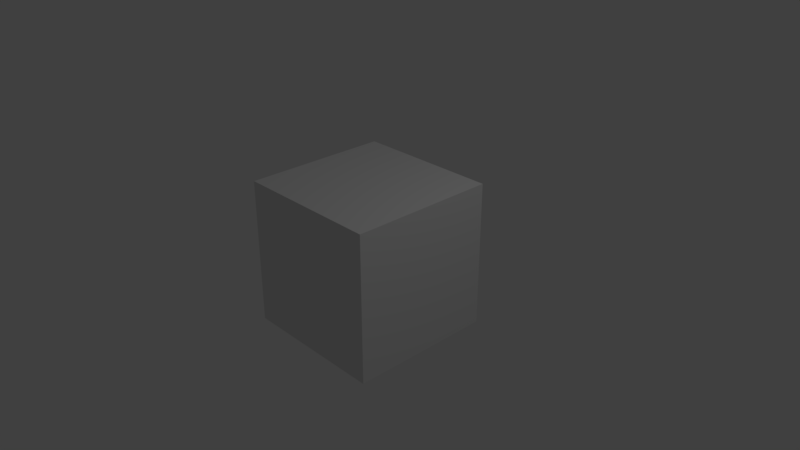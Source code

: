 # Source: Train.blend  (saved by Blender 2.79.0; exported with 4.5.12 LTS)
import bpy
from mathutils import Matrix  # noqa: F401  (used for matrix-valued properties, if any)

bpy.ops.wm.read_factory_settings(use_empty=True)
scene = bpy.context.scene
scene.name = 'Scene'

# ---- collections
col_collection_1 = bpy.data.collections.new('Collection 1'); scene.collection.children.link(col_collection_1)

# ---- materials (node trees are filled in below, after node groups)
mat_material = bpy.data.materials.new('Material')
mat_material.alpha_threshold = 0.0
mat_material.use_transparent_shadow = False
mat_material.roughness = 0.5
mat_material.line_color = (0.0, 0.0, 0.0, 1.0)

# ---- material node trees

# ---- world
world_world = bpy.data.worlds.new('World'); scene.world = world_world
world_world.color = (0.05088, 0.05088, 0.05088)
world_world.use_sun_shadow = False
world_world.sun_shadow_jitter_overblur = 0.0
world_world.cycles.sampling_method = 'MANUAL'

# ---- cameras
cam_camera = bpy.data.cameras.new('Camera')
cam_camera.clip_end = 100.0
cam_camera.lens = 35.0
cam_camera.sensor_width = 32.0
cam_camera.sensor_height = 18.0
cam_camera.ortho_scale = 7.314
cam_camera.dof.focus_distance = 0.0
cam_camera.dof.aperture_fstop = 128.0

# ---- lights
light_lamp = bpy.data.lights.new('Lamp', 'POINT')
light_lamp.transmission_factor = 0.0
light_lamp.cutoff_distance = 30.0
light_lamp.energy = 100.0
light_lamp.shadow_buffer_clip_start = 1.001
light_lamp.shadow_soft_size = 0.1
light_lamp.shadow_maximum_resolution = 0.006
light_lamp.use_absolute_resolution = True

# ---- meshes
me_cube = bpy.data.meshes.new('Cube')
me_cube.from_pydata([(1.0, 1.0, -1.0), (1.0, -1.0, -1.0), (-1.0, -1.0, -1.0), (-1.0, 1.0, -1.0), (1.0, 1.0, 1.0), (1.0, -1.0, 1.0), (-1.0, -1.0, 1.0), (-1.0, 1.0, 1.0)], [], [(0, 1, 2, 3), (4, 7, 6, 5), (0, 4, 5, 1), (1, 5, 6, 2), (2, 6, 7, 3), (4, 0, 3, 7)])
me_cube.materials.append(mat_material)
me_cube.use_remesh_preserve_volume = False
me_cube.use_remesh_preserve_attributes = False
me_cube.use_mirror_vertex_groups = False
me_cube.update()

# ---- objects
ob_cube = bpy.data.objects.new('Cube', me_cube)
ob_lamp = bpy.data.objects.new('Lamp', light_lamp)
ob_camera = bpy.data.objects.new('Camera', cam_camera)

# ---- transforms, parenting, visibility, modifiers, constraints
ob_cube.location = (0.0, 0.0, 0.0)
ob_cube.lock_rotations_4d = False
ob_cube.empty_display_type = 'ARROWS'
ob_cube.lineart.crease_threshold = 0.0
ob_lamp.location = (4.076, 1.005, 5.904)
ob_lamp.rotation_euler = (0.6503, 0.05522, 1.866)
ob_lamp.lock_rotations_4d = False
ob_lamp.empty_display_type = 'ARROWS'
ob_lamp.color = (0.0, 0.0, 0.0, 0.0)
ob_lamp.lineart.crease_threshold = 0.0
ob_camera.location = (7.481, -6.508, 5.344)
ob_camera.rotation_euler = (1.109, 0.0, 0.8149)
ob_camera.lock_rotations_4d = False
ob_camera.empty_display_type = 'ARROWS'
ob_camera.color = (0.0, 0.0, 0.0, 0.0)
ob_camera.display_type = 'WIRE'
ob_camera.lineart.crease_threshold = 0.0

# ---- collection membership
col_collection_1.objects.link(ob_cube)
col_collection_1.objects.link(ob_lamp)
col_collection_1.objects.link(ob_camera)

# ---- scene / render settings (as saved in the file)
scene.camera = ob_camera
scene.frame_start = 1; scene.frame_end = 250; scene.frame_set(1)
scene.render.engine = 'BLENDER_EEVEE_NEXT'
scene.render.resolution_percentage = 50
scene.render.dither_intensity = 0.0
scene.cycles.use_denoising = False
scene.cycles.samples = 128
scene.cycles.sampling_pattern = 'TABULATED_SOBOL'
scene.cycles.use_adaptive_sampling = False
scene.cycles.use_light_tree = False
scene.cycles.blur_glossy = 0.0
scene.cycles.sample_clamp_indirect = 0.0
scene.view_settings.view_transform = 'Standard'
bpy.context.view_layer.update()
